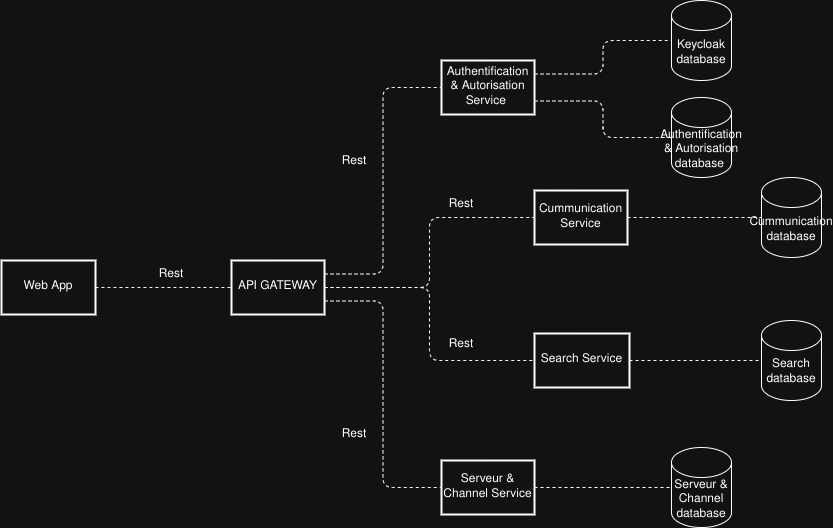

The diagram above was exported from draw.io. Its source (the exported page's mxGraphModel, read from the mxfile embedded in the PNG):
<mxGraphModel dx="2123" dy="796" grid="1" gridSize="10" guides="1" tooltips="1" connect="1" arrows="1" fold="1" page="1" pageScale="1" pageWidth="850" pageHeight="1100" math="0" shadow="0">
  <root>
    <mxCell id="0" />
    <mxCell id="1" parent="0" />
    <mxCell id="2" value="Web App" style="whiteSpace=wrap;strokeWidth=2;" parent="1" vertex="1">
      <mxGeometry x="-610" y="450" width="94" height="54" as="geometry" />
    </mxCell>
    <mxCell id="3" value="API GATEWAY" style="whiteSpace=wrap;strokeWidth=2;" parent="1" vertex="1">
      <mxGeometry x="-380" y="450" width="93" height="54" as="geometry" />
    </mxCell>
    <mxCell id="4" value="" style="curved=1;startArrow=none;endArrow=none;exitX=1;exitY=0.5;entryX=0;entryY=0.5;exitDx=0;exitDy=0;entryDx=0;entryDy=0;dashed=1;startFill=0;rounded=0;shadow=0;fontColor=none;noLabel=1;textShadow=0;" parent="1" source="2" target="3" edge="1">
      <mxGeometry relative="1" as="geometry">
        <Array as="points" />
      </mxGeometry>
    </mxCell>
    <mxCell id="RtkMTZi5ys_rh60nrqda-6" value="Authentification &amp; Autorisation Service " style="whiteSpace=wrap;strokeWidth=2;" vertex="1" parent="1">
      <mxGeometry x="-170" y="250" width="93" height="54" as="geometry" />
    </mxCell>
    <mxCell id="RtkMTZi5ys_rh60nrqda-8" value="" style="startArrow=none;endArrow=none;exitX=1;exitY=0.25;entryX=0;entryY=0.5;exitDx=0;exitDy=0;entryDx=0;entryDy=0;edgeStyle=orthogonalEdgeStyle;dashed=1;startFill=0;" edge="1" parent="1" source="3" target="RtkMTZi5ys_rh60nrqda-6">
      <mxGeometry relative="1" as="geometry">
        <mxPoint x="-370" y="330" as="sourcePoint" />
        <mxPoint x="-234" y="330" as="targetPoint" />
      </mxGeometry>
    </mxCell>
    <mxCell id="RtkMTZi5ys_rh60nrqda-9" value="Cummunication Service" style="whiteSpace=wrap;strokeWidth=2;" vertex="1" parent="1">
      <mxGeometry x="-77" y="380" width="93" height="54" as="geometry" />
    </mxCell>
    <mxCell id="RtkMTZi5ys_rh60nrqda-10" value="Search Service" style="whiteSpace=wrap;strokeWidth=2;" vertex="1" parent="1">
      <mxGeometry x="-77" y="523" width="95" height="54" as="geometry" />
    </mxCell>
    <mxCell id="RtkMTZi5ys_rh60nrqda-11" value="Serveur &amp; Channel Service" style="whiteSpace=wrap;strokeWidth=2;" vertex="1" parent="1">
      <mxGeometry x="-170" y="650" width="93" height="54" as="geometry" />
    </mxCell>
    <mxCell id="RtkMTZi5ys_rh60nrqda-12" value="" style="startArrow=none;endArrow=none;exitX=1;exitY=0.5;entryX=0;entryY=0.5;exitDx=0;exitDy=0;entryDx=0;entryDy=0;edgeStyle=orthogonalEdgeStyle;dashed=1;startFill=0;" edge="1" parent="1" source="3" target="RtkMTZi5ys_rh60nrqda-9">
      <mxGeometry relative="1" as="geometry">
        <mxPoint x="-277" y="434" as="sourcePoint" />
        <mxPoint x="-160" y="287" as="targetPoint" />
      </mxGeometry>
    </mxCell>
    <mxCell id="RtkMTZi5ys_rh60nrqda-13" value="" style="startArrow=none;endArrow=none;exitX=1;exitY=0.5;entryX=0;entryY=0.5;exitDx=0;exitDy=0;entryDx=0;entryDy=0;edgeStyle=orthogonalEdgeStyle;dashed=1;startFill=0;" edge="1" parent="1" source="3" target="RtkMTZi5ys_rh60nrqda-10">
      <mxGeometry relative="1" as="geometry">
        <mxPoint x="-277" y="447" as="sourcePoint" />
        <mxPoint x="-67" y="417" as="targetPoint" />
      </mxGeometry>
    </mxCell>
    <mxCell id="RtkMTZi5ys_rh60nrqda-14" value="" style="startArrow=none;endArrow=none;exitX=1;exitY=0.75;entryX=0;entryY=0.5;exitDx=0;exitDy=0;entryDx=0;entryDy=0;edgeStyle=orthogonalEdgeStyle;dashed=1;startFill=0;" edge="1" parent="1" source="3" target="RtkMTZi5ys_rh60nrqda-11">
      <mxGeometry relative="1" as="geometry">
        <mxPoint x="-267" y="457" as="sourcePoint" />
        <mxPoint x="-57" y="427" as="targetPoint" />
      </mxGeometry>
    </mxCell>
    <mxCell id="RtkMTZi5ys_rh60nrqda-15" value="Authentification &amp;amp; Autorisation database&lt;span style=&quot;background-color: transparent; color: light-dark(rgb(0, 0, 0), rgb(255, 255, 255));&quot;&gt;&amp;nbsp;&lt;/span&gt;" style="shape=cylinder3;whiteSpace=wrap;html=1;boundedLbl=1;backgroundOutline=1;size=15;" vertex="1" parent="1">
      <mxGeometry x="60" y="287" width="60" height="80" as="geometry" />
    </mxCell>
    <mxCell id="RtkMTZi5ys_rh60nrqda-16" value="Cummunication database" style="shape=cylinder3;whiteSpace=wrap;html=1;boundedLbl=1;backgroundOutline=1;size=15;" vertex="1" parent="1">
      <mxGeometry x="150" y="367" width="60" height="80" as="geometry" />
    </mxCell>
    <mxCell id="RtkMTZi5ys_rh60nrqda-17" value="Search database" style="shape=cylinder3;whiteSpace=wrap;html=1;boundedLbl=1;backgroundOutline=1;size=15;" vertex="1" parent="1">
      <mxGeometry x="150" y="510" width="60" height="80" as="geometry" />
    </mxCell>
    <mxCell id="RtkMTZi5ys_rh60nrqda-18" value="Serveur &amp;amp; Channel database" style="shape=cylinder3;whiteSpace=wrap;html=1;boundedLbl=1;backgroundOutline=1;size=15;" vertex="1" parent="1">
      <mxGeometry x="60" y="637" width="60" height="80" as="geometry" />
    </mxCell>
    <mxCell id="RtkMTZi5ys_rh60nrqda-19" value="Keycloak database" style="shape=cylinder3;whiteSpace=wrap;html=1;boundedLbl=1;backgroundOutline=1;size=15;" vertex="1" parent="1">
      <mxGeometry x="60" y="190" width="60" height="80" as="geometry" />
    </mxCell>
    <mxCell id="RtkMTZi5ys_rh60nrqda-20" value="" style="startArrow=none;endArrow=none;exitX=1;exitY=0.25;entryX=0;entryY=0.5;exitDx=0;exitDy=0;entryDx=0;entryDy=0;edgeStyle=orthogonalEdgeStyle;dashed=1;startFill=0;entryPerimeter=0;" edge="1" parent="1" source="RtkMTZi5ys_rh60nrqda-6" target="RtkMTZi5ys_rh60nrqda-19">
      <mxGeometry relative="1" as="geometry">
        <mxPoint x="-277" y="474" as="sourcePoint" />
        <mxPoint x="-160" y="287" as="targetPoint" />
      </mxGeometry>
    </mxCell>
    <mxCell id="RtkMTZi5ys_rh60nrqda-21" value="" style="startArrow=none;endArrow=none;exitX=1;exitY=0.75;entryX=0;entryY=0.5;exitDx=0;exitDy=0;entryDx=0;entryDy=0;edgeStyle=orthogonalEdgeStyle;dashed=1;startFill=0;entryPerimeter=0;" edge="1" parent="1" source="RtkMTZi5ys_rh60nrqda-6" target="RtkMTZi5ys_rh60nrqda-15">
      <mxGeometry relative="1" as="geometry">
        <mxPoint x="-67" y="274" as="sourcePoint" />
        <mxPoint x="70" y="223" as="targetPoint" />
      </mxGeometry>
    </mxCell>
    <mxCell id="RtkMTZi5ys_rh60nrqda-22" value="" style="startArrow=none;endArrow=none;exitX=1;exitY=0.5;entryX=0;entryY=0.5;exitDx=0;exitDy=0;entryDx=0;entryDy=0;edgeStyle=orthogonalEdgeStyle;dashed=1;startFill=0;entryPerimeter=0;" edge="1" parent="1" source="RtkMTZi5ys_rh60nrqda-9" target="RtkMTZi5ys_rh60nrqda-16">
      <mxGeometry relative="1" as="geometry">
        <mxPoint x="-67" y="301" as="sourcePoint" />
        <mxPoint x="70" y="330" as="targetPoint" />
      </mxGeometry>
    </mxCell>
    <mxCell id="RtkMTZi5ys_rh60nrqda-23" value="" style="startArrow=none;endArrow=none;exitX=1;exitY=0.5;entryX=0;entryY=0.5;exitDx=0;exitDy=0;entryDx=0;entryDy=0;edgeStyle=orthogonalEdgeStyle;dashed=1;startFill=0;entryPerimeter=0;" edge="1" parent="1" source="RtkMTZi5ys_rh60nrqda-10" target="RtkMTZi5ys_rh60nrqda-17">
      <mxGeometry relative="1" as="geometry">
        <mxPoint x="26" y="417" as="sourcePoint" />
        <mxPoint x="160" y="417" as="targetPoint" />
      </mxGeometry>
    </mxCell>
    <mxCell id="RtkMTZi5ys_rh60nrqda-24" value="" style="startArrow=none;endArrow=none;exitX=1;exitY=0.5;entryX=0;entryY=0.5;exitDx=0;exitDy=0;entryDx=0;entryDy=0;edgeStyle=orthogonalEdgeStyle;dashed=1;startFill=0;entryPerimeter=0;" edge="1" parent="1" source="RtkMTZi5ys_rh60nrqda-11" target="RtkMTZi5ys_rh60nrqda-18">
      <mxGeometry relative="1" as="geometry">
        <mxPoint x="28" y="560" as="sourcePoint" />
        <mxPoint x="160" y="560" as="targetPoint" />
      </mxGeometry>
    </mxCell>
    <mxCell id="RtkMTZi5ys_rh60nrqda-27" value="Rest" style="text;html=1;align=center;verticalAlign=middle;whiteSpace=wrap;rounded=0;" vertex="1" parent="1">
      <mxGeometry x="-470" y="450" width="60" height="30" as="geometry" />
    </mxCell>
    <mxCell id="RtkMTZi5ys_rh60nrqda-28" value="Rest" style="text;html=1;align=center;verticalAlign=middle;whiteSpace=wrap;rounded=0;" vertex="1" parent="1">
      <mxGeometry x="-287" y="337" width="60" height="30" as="geometry" />
    </mxCell>
    <mxCell id="RtkMTZi5ys_rh60nrqda-29" value="Rest" style="text;html=1;align=center;verticalAlign=middle;whiteSpace=wrap;rounded=0;" vertex="1" parent="1">
      <mxGeometry x="-180" y="380" width="60" height="30" as="geometry" />
    </mxCell>
    <mxCell id="RtkMTZi5ys_rh60nrqda-30" value="Rest" style="text;html=1;align=center;verticalAlign=middle;whiteSpace=wrap;rounded=0;" vertex="1" parent="1">
      <mxGeometry x="-180" y="520" width="60" height="30" as="geometry" />
    </mxCell>
    <mxCell id="RtkMTZi5ys_rh60nrqda-31" value="Rest" style="text;html=1;align=center;verticalAlign=middle;whiteSpace=wrap;rounded=0;" vertex="1" parent="1">
      <mxGeometry x="-287" y="610" width="60" height="30" as="geometry" />
    </mxCell>
  </root>
</mxGraphModel>